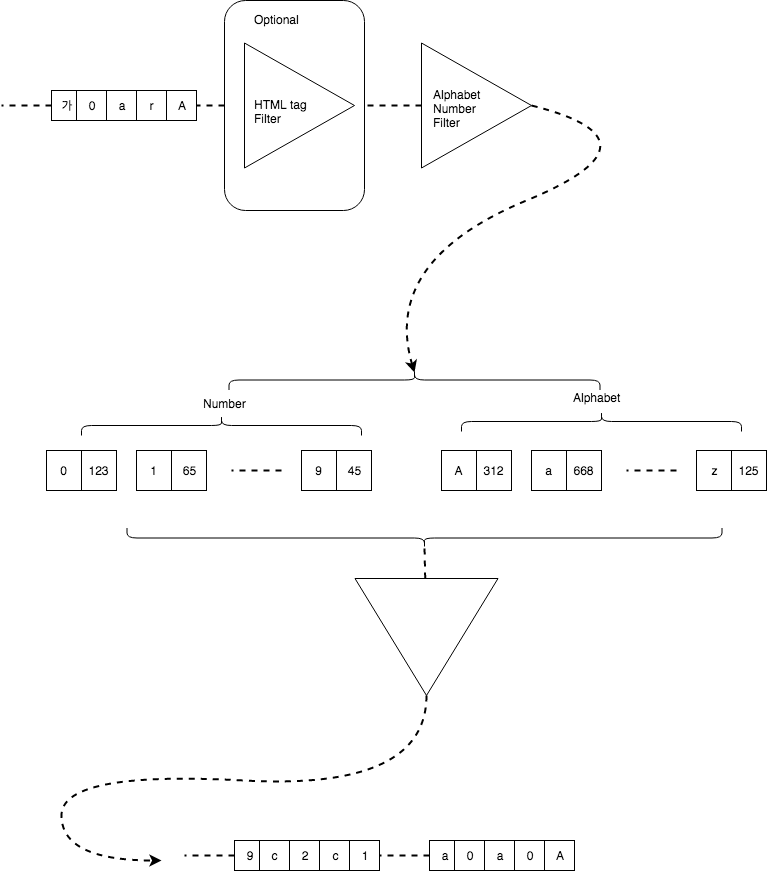

The diagram above was exported from draw.io. Its source (the exported page's mxGraphModel, read from the mxfile embedded in the PNG):
<mxGraphModel dx="1985" dy="614" grid="1" gridSize="10" guides="1" tooltips="1" connect="1" arrows="1" fold="1" page="1" pageScale="1" pageWidth="827" pageHeight="1169" math="0" shadow="0">
  <root>
    <mxCell id="0" />
    <mxCell id="1" parent="0" />
    <mxCell id="DO7AvFLRHGxohp0goiCL-1" value="가" style="rounded=0;whiteSpace=wrap;html=1;" vertex="1" parent="1">
      <mxGeometry x="50" y="270" width="30" height="30" as="geometry" />
    </mxCell>
    <mxCell id="DO7AvFLRHGxohp0goiCL-2" value="0" style="rounded=0;whiteSpace=wrap;html=1;" vertex="1" parent="1">
      <mxGeometry x="75" y="270" width="30" height="30" as="geometry" />
    </mxCell>
    <mxCell id="DO7AvFLRHGxohp0goiCL-3" value="a" style="rounded=0;whiteSpace=wrap;html=1;" vertex="1" parent="1">
      <mxGeometry x="105" y="270" width="30" height="30" as="geometry" />
    </mxCell>
    <mxCell id="DO7AvFLRHGxohp0goiCL-4" value="r" style="rounded=0;whiteSpace=wrap;html=1;" vertex="1" parent="1">
      <mxGeometry x="135" y="270" width="30" height="30" as="geometry" />
    </mxCell>
    <mxCell id="DO7AvFLRHGxohp0goiCL-5" value="A" style="rounded=0;whiteSpace=wrap;html=1;" vertex="1" parent="1">
      <mxGeometry x="165" y="270" width="30" height="30" as="geometry" />
    </mxCell>
    <mxCell id="DO7AvFLRHGxohp0goiCL-6" value="" style="endArrow=none;dashed=1;html=1;exitX=0;exitY=0.5;exitDx=0;exitDy=0;strokeWidth=2;" edge="1" parent="1" source="DO7AvFLRHGxohp0goiCL-1">
      <mxGeometry width="50" height="50" relative="1" as="geometry">
        <mxPoint x="40" y="380" as="sourcePoint" />
        <mxPoint y="285" as="targetPoint" />
      </mxGeometry>
    </mxCell>
    <mxCell id="DO7AvFLRHGxohp0goiCL-7" value="" style="triangle;whiteSpace=wrap;html=1;" vertex="1" parent="1">
      <mxGeometry x="420" y="222.5" width="110" height="125" as="geometry" />
    </mxCell>
    <mxCell id="DO7AvFLRHGxohp0goiCL-8" value="Alphabet&amp;nbsp;&lt;br&gt;Number&lt;br&gt;Filter&lt;br&gt;" style="text;html=1;resizable=0;points=[];autosize=1;align=left;verticalAlign=top;spacingTop=-4;" vertex="1" parent="1">
      <mxGeometry x="430" y="265" width="70" height="40" as="geometry" />
    </mxCell>
    <mxCell id="DO7AvFLRHGxohp0goiCL-9" value="" style="endArrow=none;dashed=1;html=1;exitX=0;exitY=0.5;exitDx=0;exitDy=0;strokeWidth=2;entryX=1;entryY=0.5;entryDx=0;entryDy=0;" edge="1" parent="1" source="DO7AvFLRHGxohp0goiCL-7" target="DO7AvFLRHGxohp0goiCL-13">
      <mxGeometry width="50" height="50" relative="1" as="geometry">
        <mxPoint x="60" y="295" as="sourcePoint" />
        <mxPoint x="150" y="110" as="targetPoint" />
      </mxGeometry>
    </mxCell>
    <mxCell id="DO7AvFLRHGxohp0goiCL-10" value="" style="triangle;whiteSpace=wrap;html=1;" vertex="1" parent="1">
      <mxGeometry x="243" y="222.5" width="110" height="125" as="geometry" />
    </mxCell>
    <mxCell id="DO7AvFLRHGxohp0goiCL-11" value="HTML tag&lt;br&gt;Filter&lt;br&gt;" style="text;html=1;resizable=0;points=[];autosize=1;align=left;verticalAlign=top;spacingTop=-4;" vertex="1" parent="1">
      <mxGeometry x="251" y="275" width="70" height="30" as="geometry" />
    </mxCell>
    <mxCell id="DO7AvFLRHGxohp0goiCL-12" value="" style="endArrow=none;dashed=1;html=1;strokeWidth=2;entryX=1;entryY=0.5;entryDx=0;entryDy=0;exitX=0;exitY=0.5;exitDx=0;exitDy=0;" edge="1" parent="1" source="DO7AvFLRHGxohp0goiCL-13" target="DO7AvFLRHGxohp0goiCL-5">
      <mxGeometry width="50" height="50" relative="1" as="geometry">
        <mxPoint x="480" y="90" as="sourcePoint" />
        <mxPoint x="10" y="295" as="targetPoint" />
      </mxGeometry>
    </mxCell>
    <mxCell id="DO7AvFLRHGxohp0goiCL-13" value="" style="rounded=1;whiteSpace=wrap;html=1;fillColor=none;" vertex="1" parent="1">
      <mxGeometry x="223" y="180" width="140" height="210" as="geometry" />
    </mxCell>
    <mxCell id="DO7AvFLRHGxohp0goiCL-14" value="Optional" style="text;html=1;resizable=0;points=[];autosize=1;align=left;verticalAlign=top;spacingTop=-4;" vertex="1" parent="1">
      <mxGeometry x="251" y="190" width="60" height="20" as="geometry" />
    </mxCell>
    <mxCell id="DO7AvFLRHGxohp0goiCL-15" value="" style="curved=1;endArrow=classic;html=1;strokeWidth=2;dashed=1;entryX=0.1;entryY=0.5;entryDx=0;entryDy=0;entryPerimeter=0;exitX=1;exitY=0.5;exitDx=0;exitDy=0;" edge="1" parent="1" source="DO7AvFLRHGxohp0goiCL-7" target="DO7AvFLRHGxohp0goiCL-18">
      <mxGeometry width="50" height="50" relative="1" as="geometry">
        <mxPoint x="630" y="210" as="sourcePoint" />
        <mxPoint x="390" y="540" as="targetPoint" />
        <Array as="points">
          <mxPoint x="670" y="320" />
          <mxPoint x="380" y="440" />
        </Array>
      </mxGeometry>
    </mxCell>
    <mxCell id="DO7AvFLRHGxohp0goiCL-18" value="" style="shape=curlyBracket;whiteSpace=wrap;html=1;rounded=1;fillColor=none;rotation=90;" vertex="1" parent="1">
      <mxGeometry x="403" y="374" width="20" height="371" as="geometry" />
    </mxCell>
    <mxCell id="DO7AvFLRHGxohp0goiCL-19" value="Number" style="text;html=1;resizable=0;points=[];autosize=1;align=left;verticalAlign=top;spacingTop=-4;" vertex="1" parent="1">
      <mxGeometry x="200" y="574" width="60" height="20" as="geometry" />
    </mxCell>
    <mxCell id="DO7AvFLRHGxohp0goiCL-20" value="Alphabet&lt;br&gt;" style="text;html=1;resizable=0;points=[];autosize=1;align=left;verticalAlign=top;spacingTop=-4;" vertex="1" parent="1">
      <mxGeometry x="570" y="568" width="60" height="20" as="geometry" />
    </mxCell>
    <mxCell id="DO7AvFLRHGxohp0goiCL-21" value="" style="shape=curlyBracket;whiteSpace=wrap;html=1;rounded=1;fillColor=none;rotation=90;" vertex="1" parent="1">
      <mxGeometry x="210" y="465" width="20" height="280" as="geometry" />
    </mxCell>
    <mxCell id="DO7AvFLRHGxohp0goiCL-22" value="" style="shape=curlyBracket;whiteSpace=wrap;html=1;rounded=1;fillColor=none;rotation=90;" vertex="1" parent="1">
      <mxGeometry x="590" y="461" width="20" height="280" as="geometry" />
    </mxCell>
    <mxCell id="DO7AvFLRHGxohp0goiCL-23" value="0" style="rounded=0;whiteSpace=wrap;html=1;fillColor=none;" vertex="1" parent="1">
      <mxGeometry x="45" y="630" width="35" height="40" as="geometry" />
    </mxCell>
    <mxCell id="DO7AvFLRHGxohp0goiCL-24" value="123" style="rounded=0;whiteSpace=wrap;html=1;fillColor=none;" vertex="1" parent="1">
      <mxGeometry x="80" y="630" width="35" height="40" as="geometry" />
    </mxCell>
    <mxCell id="DO7AvFLRHGxohp0goiCL-25" value="1" style="rounded=0;whiteSpace=wrap;html=1;fillColor=none;" vertex="1" parent="1">
      <mxGeometry x="135" y="630" width="35" height="40" as="geometry" />
    </mxCell>
    <mxCell id="DO7AvFLRHGxohp0goiCL-26" value="65" style="rounded=0;whiteSpace=wrap;html=1;fillColor=none;" vertex="1" parent="1">
      <mxGeometry x="170" y="630" width="35" height="40" as="geometry" />
    </mxCell>
    <mxCell id="DO7AvFLRHGxohp0goiCL-27" value="" style="endArrow=none;dashed=1;html=1;exitX=0;exitY=0.5;exitDx=0;exitDy=0;strokeWidth=2;" edge="1" parent="1">
      <mxGeometry width="50" height="50" relative="1" as="geometry">
        <mxPoint x="280" y="650" as="sourcePoint" />
        <mxPoint x="230" y="650" as="targetPoint" />
      </mxGeometry>
    </mxCell>
    <mxCell id="DO7AvFLRHGxohp0goiCL-29" value="9" style="rounded=0;whiteSpace=wrap;html=1;fillColor=none;" vertex="1" parent="1">
      <mxGeometry x="300" y="630" width="35" height="40" as="geometry" />
    </mxCell>
    <mxCell id="DO7AvFLRHGxohp0goiCL-30" value="45" style="rounded=0;whiteSpace=wrap;html=1;fillColor=none;" vertex="1" parent="1">
      <mxGeometry x="335" y="630" width="35" height="40" as="geometry" />
    </mxCell>
    <mxCell id="DO7AvFLRHGxohp0goiCL-31" value="A" style="rounded=0;whiteSpace=wrap;html=1;fillColor=none;" vertex="1" parent="1">
      <mxGeometry x="440" y="630" width="35" height="40" as="geometry" />
    </mxCell>
    <mxCell id="DO7AvFLRHGxohp0goiCL-32" value="312" style="rounded=0;whiteSpace=wrap;html=1;fillColor=none;" vertex="1" parent="1">
      <mxGeometry x="475" y="630" width="35" height="40" as="geometry" />
    </mxCell>
    <mxCell id="DO7AvFLRHGxohp0goiCL-33" value="a" style="rounded=0;whiteSpace=wrap;html=1;fillColor=none;" vertex="1" parent="1">
      <mxGeometry x="530" y="630" width="35" height="40" as="geometry" />
    </mxCell>
    <mxCell id="DO7AvFLRHGxohp0goiCL-34" value="668" style="rounded=0;whiteSpace=wrap;html=1;fillColor=none;" vertex="1" parent="1">
      <mxGeometry x="565" y="630" width="35" height="40" as="geometry" />
    </mxCell>
    <mxCell id="DO7AvFLRHGxohp0goiCL-35" value="" style="endArrow=none;dashed=1;html=1;exitX=0;exitY=0.5;exitDx=0;exitDy=0;strokeWidth=2;" edge="1" parent="1">
      <mxGeometry width="50" height="50" relative="1" as="geometry">
        <mxPoint x="675" y="650" as="sourcePoint" />
        <mxPoint x="625" y="650" as="targetPoint" />
      </mxGeometry>
    </mxCell>
    <mxCell id="DO7AvFLRHGxohp0goiCL-36" value="z" style="rounded=0;whiteSpace=wrap;html=1;fillColor=none;" vertex="1" parent="1">
      <mxGeometry x="695" y="630" width="35" height="40" as="geometry" />
    </mxCell>
    <mxCell id="DO7AvFLRHGxohp0goiCL-37" value="125" style="rounded=0;whiteSpace=wrap;html=1;fillColor=none;" vertex="1" parent="1">
      <mxGeometry x="730" y="630" width="35" height="40" as="geometry" />
    </mxCell>
    <mxCell id="DO7AvFLRHGxohp0goiCL-38" value="" style="shape=curlyBracket;whiteSpace=wrap;html=1;rounded=1;fillColor=none;rotation=-90;" vertex="1" parent="1">
      <mxGeometry x="413" y="420" width="20" height="595" as="geometry" />
    </mxCell>
    <mxCell id="DO7AvFLRHGxohp0goiCL-39" value="" style="triangle;whiteSpace=wrap;html=1;fillColor=none;rotation=90;" vertex="1" parent="1">
      <mxGeometry x="366.5" y="745" width="117" height="143" as="geometry" />
    </mxCell>
    <mxCell id="DO7AvFLRHGxohp0goiCL-40" value="" style="endArrow=none;dashed=1;html=1;strokeWidth=2;entryX=0.1;entryY=0.5;entryDx=0;entryDy=0;entryPerimeter=0;" edge="1" parent="1" source="DO7AvFLRHGxohp0goiCL-39" target="DO7AvFLRHGxohp0goiCL-38">
      <mxGeometry width="50" height="50" relative="1" as="geometry">
        <mxPoint x="340" y="840" as="sourcePoint" />
        <mxPoint x="290" y="840" as="targetPoint" />
      </mxGeometry>
    </mxCell>
    <mxCell id="DO7AvFLRHGxohp0goiCL-41" value="" style="curved=1;endArrow=classic;html=1;strokeWidth=2;exitX=1;exitY=0.5;exitDx=0;exitDy=0;dashed=1;" edge="1" parent="1" source="DO7AvFLRHGxohp0goiCL-39">
      <mxGeometry width="50" height="50" relative="1" as="geometry">
        <mxPoint x="402.5" y="899.8333333333334" as="sourcePoint" />
        <mxPoint x="160" y="1040" as="targetPoint" />
        <Array as="points">
          <mxPoint x="425" y="970" />
          <mxPoint x="60" y="950" />
          <mxPoint x="60" y="1040" />
        </Array>
      </mxGeometry>
    </mxCell>
    <mxCell id="DO7AvFLRHGxohp0goiCL-48" value="9" style="rounded=0;whiteSpace=wrap;html=1;" vertex="1" parent="1">
      <mxGeometry x="233" y="1020" width="30" height="30" as="geometry" />
    </mxCell>
    <mxCell id="DO7AvFLRHGxohp0goiCL-49" value="c" style="rounded=0;whiteSpace=wrap;html=1;" vertex="1" parent="1">
      <mxGeometry x="258" y="1020" width="30" height="30" as="geometry" />
    </mxCell>
    <mxCell id="DO7AvFLRHGxohp0goiCL-50" value="2" style="rounded=0;whiteSpace=wrap;html=1;" vertex="1" parent="1">
      <mxGeometry x="288" y="1020" width="30" height="30" as="geometry" />
    </mxCell>
    <mxCell id="DO7AvFLRHGxohp0goiCL-51" value="c" style="rounded=0;whiteSpace=wrap;html=1;" vertex="1" parent="1">
      <mxGeometry x="318" y="1020" width="32" height="30" as="geometry" />
    </mxCell>
    <mxCell id="DO7AvFLRHGxohp0goiCL-52" value="1" style="rounded=0;whiteSpace=wrap;html=1;" vertex="1" parent="1">
      <mxGeometry x="348" y="1020" width="30" height="30" as="geometry" />
    </mxCell>
    <mxCell id="DO7AvFLRHGxohp0goiCL-53" value="" style="endArrow=none;dashed=1;html=1;exitX=0;exitY=0.5;exitDx=0;exitDy=0;strokeWidth=2;" edge="1" parent="1" source="DO7AvFLRHGxohp0goiCL-48">
      <mxGeometry width="50" height="50" relative="1" as="geometry">
        <mxPoint x="223" y="1130" as="sourcePoint" />
        <mxPoint x="183" y="1035" as="targetPoint" />
      </mxGeometry>
    </mxCell>
    <mxCell id="DO7AvFLRHGxohp0goiCL-54" value="a" style="rounded=0;whiteSpace=wrap;html=1;" vertex="1" parent="1">
      <mxGeometry x="428" y="1020" width="30" height="30" as="geometry" />
    </mxCell>
    <mxCell id="DO7AvFLRHGxohp0goiCL-55" value="0" style="rounded=0;whiteSpace=wrap;html=1;" vertex="1" parent="1">
      <mxGeometry x="453" y="1020" width="30" height="30" as="geometry" />
    </mxCell>
    <mxCell id="DO7AvFLRHGxohp0goiCL-56" value="a" style="rounded=0;whiteSpace=wrap;html=1;" vertex="1" parent="1">
      <mxGeometry x="483" y="1020" width="30" height="30" as="geometry" />
    </mxCell>
    <mxCell id="DO7AvFLRHGxohp0goiCL-57" value="0" style="rounded=0;whiteSpace=wrap;html=1;" vertex="1" parent="1">
      <mxGeometry x="513" y="1020" width="30" height="30" as="geometry" />
    </mxCell>
    <mxCell id="DO7AvFLRHGxohp0goiCL-58" value="A" style="rounded=0;whiteSpace=wrap;html=1;" vertex="1" parent="1">
      <mxGeometry x="543" y="1020" width="30" height="30" as="geometry" />
    </mxCell>
    <mxCell id="DO7AvFLRHGxohp0goiCL-59" value="" style="endArrow=none;dashed=1;html=1;exitX=0;exitY=0.5;exitDx=0;exitDy=0;strokeWidth=2;" edge="1" parent="1" source="DO7AvFLRHGxohp0goiCL-54">
      <mxGeometry width="50" height="50" relative="1" as="geometry">
        <mxPoint x="418" y="1130" as="sourcePoint" />
        <mxPoint x="378" y="1035" as="targetPoint" />
      </mxGeometry>
    </mxCell>
  </root>
</mxGraphModel>